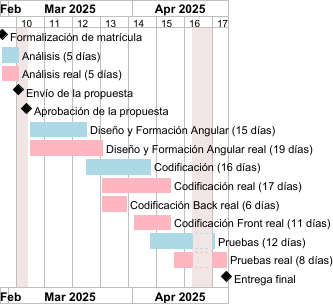

The diagram above was rendered by PlantUML. Its source (embedded in the PNG):
@startgantt

printscale weekly

Project starts 2025-02-27

[Formalización de matrícula] happens 2025-02-27

' ANALISIS 5 dias
[Análisis (5 días)] starts 2025-02-27 and ends 2025-03-03 and is colored in #ADD8E6
[Análisis real (5 días)] starts 2025-02-27 and ends 2025-03-03 and is colored in #FFB6C1

[Envío de la propuesta] happens 2025-03-03

2025-03-03 to 2025-03-05 is closed

[Aprobación de la propuesta] happens 2025-03-05

' DISEÑO 15 dias vs 19 dias
[Diseño y Formación Angular (15 días)] starts 2025-03-05 and ends 2025-03-20 and is colored in #ADD8E6
[Diseño y Formación Angular real (19 días)] starts 2025-03-05 and ends 2025-03-24 and is colored in #FFB6C1

[Codificación (16 días)] starts 2025-03-20 and ends 2025-04-05 and is colored in #ADD8E6
[Codificación real (17 días)] starts 2025-03-24 and ends 2025-04-10 and is colored in #FFB6C1


' CODIFICACION  16 dias vs 17 dias
'[Codificación Back (8 días)] starts 2025-03-20 and ends 2025-03-28 and is colored in #ADD8E6
'[Codificación Front (8 días)] starts 2025-03-28 and ends 2025-04-05 and is colored in #ADD8E6

[Codificación Back real (6 días)] starts 2025-03-24 and ends 2025-03-30 and is colored in #FFB6C1
[Codificación Front real (11 días)] starts 2025-04-01 and ends 2025-04-10 and is colored in #FFB6C1

' PRUEBAS  15 dias vs 8 dias
[Pruebas (12 días)] starts 2025-04-05 and ends 2025-04-21 and is colored in #ADD8E6
[Pruebas real (8 días)] starts 2025-04-11 and ends 2025-04-24 and is colored in #FFB6C1

2025-04-16 to 2025-04-20 is closed

[Entrega final] happens 2025-04-24

@endgantt